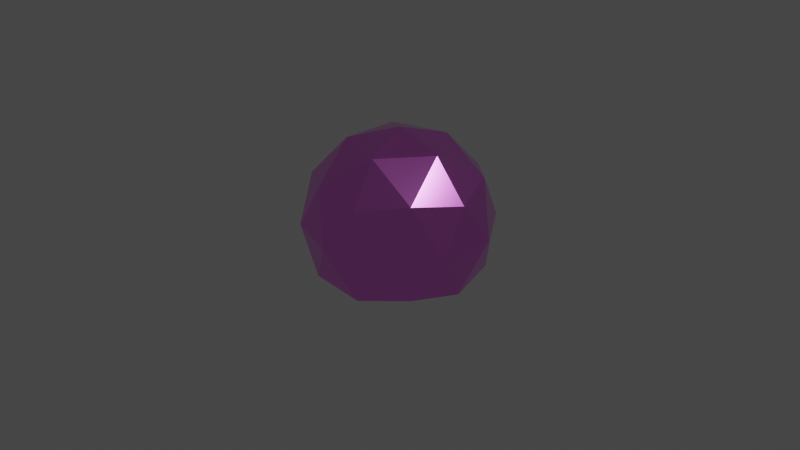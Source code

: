 # Source: untitled.blend  (saved by Blender 3.1.7; exported with 4.5.12 LTS)
import bpy
from mathutils import Matrix  # noqa: F401  (used for matrix-valued properties, if any)

bpy.ops.wm.read_factory_settings(use_empty=True)
scene = bpy.context.scene
scene.name = 'Scene'

# ---- collections
col_collection = bpy.data.collections.new('Collection'); scene.collection.children.link(col_collection)

# ---- images (referenced by path relative to the original .blend; pixels are not part of the script)
import os
ASSET_DIR = os.environ.get("B2B_ASSET_DIR", "")  # directory of the original .blend (textures are referenced by path, not embedded)
HERE = os.path.dirname(os.path.abspath(__file__))  # packed textures are extracted next to this script under _unpacked/

def load_image(name, relpath, width, height, colorspace="sRGB"):
    """Load a texture the original file referenced (path relative to the .blend, or extracted next to this script)."""
    p = next((c for c in (os.path.join(HERE, relpath), os.path.join(ASSET_DIR, relpath)) if relpath and os.path.exists(c)), "")
    if p:
        img = bpy.data.images.load(p, check_existing=True)
        img.name = name
    else:  # same state as the original file: an image datablock whose file is absent (Cycles renders it pink)
        img = bpy.data.images.new(name, width, height)
        img.source = "FILE"
        img.filepath = "//" + (relpath or name)
    img.colorspace_settings.name = colorspace
    return img
img_x = load_image('無題', '新しいフォルダー/enemy1.png', 1024, 1024, 'sRGB')

# ---- materials (node trees are filled in below, after node groups)
mat_x = bpy.data.materials.new('マテリアル')
mat_x.use_transparent_shadow = False
mat_x.preview_render_type = 'FLAT'

# ---- material node trees
mat_x.use_nodes = True; mat_x.node_tree.nodes.clear()
_N = mat_x.node_tree.nodes; _L = mat_x.node_tree.links
n0 = _N.new('ShaderNodeOutputMaterial'); n0.name = 'Material Output'; n0.location = (300, 300)
n1 = _N.new('ShaderNodeTexImage'); n1.name = '画像テクスチャ'; n1.location = (-280, 275)
n1.image = img_x
n2 = _N.new('ShaderNodeBsdfPrincipled'); n2.name = 'Principled BSDF'; n2.location = (10, 300)
n2.distribution = 'GGX'
n2.subsurface_method = 'RANDOM_WALK_SKIN'
n2.inputs[1].default_value = 0.7345
n2.inputs[2].default_value = 0.2055
n2.inputs[3].default_value = 7.25
n2.inputs[13].default_value = 1.0
n2.inputs[15].default_value = 0.2109
n2.inputs[20].default_value = 0.1464
n2.inputs[24].default_value = 0.005091
n2.inputs[27].default_value = (0.0, 0.0, 0.0, 1.0)
n2.inputs[28].default_value = 24.0
_L.new(n1.outputs[0], n2.inputs[0])
_L.new(n2.outputs[0], n0.inputs[0])
n0.is_active_output = True

# ---- world
world_world = bpy.data.worlds.new('World'); scene.world = world_world
world_world.use_nodes = True; world_world.node_tree.nodes.clear()
_N = world_world.node_tree.nodes; _L = world_world.node_tree.links
n0 = _N.new('ShaderNodeOutputWorld'); n0.name = 'World Output'; n0.location = (300, 300)
n1 = _N.new('ShaderNodeBackground'); n1.name = 'Background'; n1.location = (10, 300)
n1.inputs[0].default_value = (0.05088, 0.05088, 0.05088, 1.0)
_L.new(n1.outputs[0], n0.inputs[0])
n0.is_active_output = True
world_world.color = (0.05088, 0.05088, 0.05088)
world_world.use_sun_shadow = False
world_world.sun_shadow_jitter_overblur = 0.0

# ---- cameras
cam_camera = bpy.data.cameras.new('Camera')
cam_camera.clip_end = 100.0
cam_camera.ortho_scale = 7.314

# ---- lights
light_light = bpy.data.lights.new('Light', 'POINT')
light_light.transmission_factor = 0.0
light_light.energy = 1000.0
light_light.shadow_soft_size = 0.1
light_light.shadow_maximum_resolution = 0.006
light_light.use_absolute_resolution = True

# ---- meshes
me_ico = bpy.data.meshes.new('ICO球')
me_ico.from_pydata([(0.0, 0.0, -0.2398), (0.7236, -0.5257, -0.4472), (-0.2764, -0.8506, -0.4472), (-0.8944, 0.0, -0.4472), (-0.2764, 0.8506, -0.4472), (0.7236, 0.5257, -0.4472), (0.2764, -0.8506, 0.4472), (-0.7236, -0.5257, 0.4472), (-0.7236, 0.5257, 0.4472), (0.2764, 0.8506, 0.4472), (0.8944, 0.0, 0.4472), (0.0, 0.0, 1.0), (-0.1625, -0.5, -0.3256), (0.4253, -0.309, -0.3256), (0.2629, -0.809, -0.5257), (0.8506, 0.0, -0.5257), (0.4253, 0.309, -0.3256), (-0.5257, 0.0, -0.3256), (-0.6882, -0.5, -0.5257), (-0.1625, 0.5, -0.3256), (-0.6882, 0.5, -0.5257), (0.2629, 0.809, -0.5257), (0.9511, -0.309, 0.0), (0.9511, 0.309, 0.0), (0.0, -1.0, 0.0), (0.5878, -0.809, 0.0), (-0.9511, -0.309, 0.0), (-0.5878, -0.809, 0.0), (-0.5878, 0.809, 0.0), (-0.9511, 0.309, 0.0), (0.5878, 0.809, 0.0), (0.0, 1.0, 0.0), (0.6882, -0.5, 0.5257), (-0.2629, -0.809, 0.5257), (-0.8506, 0.0, 0.5257), (-0.2629, 0.809, 0.5257), (0.6882, 0.5, 0.5257), (0.1625, -0.5, 0.8507), (0.5257, 0.0, 0.8507), (-0.4253, -0.309, 0.8507), (-0.4253, 0.309, 0.8507), (0.1625, 0.5, 0.8507)], [], [(0, 13, 12), (1, 13, 15), (0, 12, 17), (0, 17, 19), (0, 19, 16), (1, 15, 22), (2, 14, 24), (3, 18, 26), (4, 20, 28), (5, 21, 30), (1, 22, 25), (2, 24, 27), (3, 26, 29), (4, 28, 31), (5, 30, 23), (6, 32, 37), (7, 33, 39), (8, 34, 40), (9, 35, 41), (10, 36, 38), (38, 41, 11), (38, 36, 41), (36, 9, 41), (41, 40, 11), (41, 35, 40), (35, 8, 40), (40, 39, 11), (40, 34, 39), (34, 7, 39), (39, 37, 11), (39, 33, 37), (33, 6, 37), (37, 38, 11), (37, 32, 38), (32, 10, 38), (23, 36, 10), (23, 30, 36), (30, 9, 36), (31, 35, 9), (31, 28, 35), (28, 8, 35), (29, 34, 8), (29, 26, 34), (26, 7, 34), (27, 33, 7), (27, 24, 33), (24, 6, 33), (25, 32, 6), (25, 22, 32), (22, 10, 32), (30, 31, 9), (30, 21, 31), (21, 4, 31), (28, 29, 8), (28, 20, 29), (20, 3, 29), (26, 27, 7), (26, 18, 27), (18, 2, 27), (24, 25, 6), (24, 14, 25), (14, 1, 25), (22, 23, 10), (22, 15, 23), (15, 5, 23), (16, 21, 5), (16, 19, 21), (19, 4, 21), (19, 20, 4), (19, 17, 20), (17, 3, 20), (17, 18, 3), (17, 12, 18), (12, 2, 18), (15, 16, 5), (15, 13, 16), (13, 0, 16), (12, 14, 2), (12, 13, 14), (13, 1, 14)])
_uv = me_ico.uv_layers.new(name='UVマップ')
_uv.uv.foreach_set('vector', [0.2015, 0.2058, 0.2778, 0.2918, 0.1389, 0.3061, 0.3299, 0.3505, 0.2778, 0.2918, 0.3823, 0.2387, 0.2015, 0.2058, 0.1389, 0.3061, 0.08389, 0.1787, 0.2015, 0.2058, 0.08389, 0.1787, 0.1888, 0.08575, 0.2015, 0.2058, 0.1888, 0.08575, 0.3086, 0.1556, 0.4849, 0.3027, 0.3823, 0.2536, 0.4728, 0.1835, 0.4546, 0.8934, 0.3823, 0.8044, 0.5065, 0.7818, 0.9113, 0.6697, 0.9484, 0.7339, 0.8175, 0.7339, 0.9113, 0.4312, 0.9234, 0.5504, 0.802, 0.4804, 0.5754, 0.6792, 0.4557, 0.6835, 0.5123, 0.5852, 0.4849, 0.3027, 0.4728, 0.1835, 0.5942, 0.2536, 0.4546, 0.8934, 0.5065, 0.7818, 0.5774, 0.9027, 0.9113, 0.6697, 0.8175, 0.7339, 0.802, 0.6205, 0.9113, 0.4312, 0.802, 0.4804, 0.8175, 0.367, 0.5754, 0.6792, 0.5123, 0.5852, 0.6508, 0.5852, 0.6914, 0.1835, 0.5942, 0.1134, 0.7001, 0.07008, 0.1206, 0.3935, 0.2403, 0.3892, 0.1838, 0.4875, 0.0, 0.5991, 0.04524, 0.4875, 0.1128, 0.6084, 0.4604, 0.4735, 0.3823, 0.4277, 0.5029, 0.367, 0.6961, 0.4735, 0.5832, 0.4643, 0.6414, 0.367, 0.3138, 0.645, 0.1932, 0.7057, 0.2357, 0.5992, 0.6414, 0.367, 0.5832, 0.4643, 0.5029, 0.367, 0.5832, 0.4643, 0.4604, 0.4735, 0.5029, 0.367, 0.1932, 0.7057, 0.1128, 0.6084, 0.2357, 0.5992, 0.1932, 0.7057, 0.05468, 0.7057, 0.1128, 0.6084, 0.05468, 0.7057, 0.0, 0.5991, 0.1128, 0.6084, 0.1128, 0.6084, 0.1838, 0.4875, 0.2357, 0.5992, 0.1128, 0.6084, 0.04524, 0.4875, 0.1838, 0.4875, 0.04524, 0.4875, 0.1206, 0.3935, 0.1838, 0.4875, 0.1838, 0.4875, 0.3079, 0.5101, 0.2357, 0.5992, 0.1838, 0.4875, 0.2403, 0.3892, 0.3079, 0.5101, 0.645, 0.7818, 0.5696, 0.6878, 0.674, 0.6835, 0.3079, 0.5101, 0.3138, 0.645, 0.2357, 0.5992, 0.7001, 0.07008, 0.5942, 0.1134, 0.5787, 0.0, 0.5942, 0.1134, 0.4849, 0.06425, 0.5787, 0.0, 0.6508, 0.5852, 0.5832, 0.4643, 0.6961, 0.4735, 0.6508, 0.5852, 0.5123, 0.5852, 0.5832, 0.4643, 0.5123, 0.5852, 0.4604, 0.4735, 0.5832, 0.4643, 0.3881, 0.5626, 0.3823, 0.4277, 0.4604, 0.4735, 0.8175, 0.367, 0.802, 0.4804, 0.6961, 0.437, 0.802, 0.4804, 0.7048, 0.5504, 0.6961, 0.437, 0.802, 0.6205, 0.6961, 0.6638, 0.7048, 0.5504, 0.802, 0.6205, 0.8175, 0.7339, 0.6961, 0.6638, 0.01622, 0.3892, 0.1206, 0.3935, 0.04524, 0.4875, 0.5774, 0.9027, 0.645, 0.7818, 0.6903, 0.8934, 0.5774, 0.9027, 0.5065, 0.7818, 0.645, 0.7818, 0.5065, 0.7818, 0.5696, 0.6878, 0.645, 0.7818, 0.5942, 0.2536, 0.5942, 0.1134, 0.6914, 0.1835, 0.5942, 0.2536, 0.4728, 0.1835, 0.5942, 0.1134, 0.4728, 0.1835, 0.4849, 0.06425, 0.5942, 0.1134, 0.5123, 0.5852, 0.3881, 0.5626, 0.4604, 0.4735, 0.5123, 0.5852, 0.4557, 0.6835, 0.3881, 0.5626, 0.9484, 0.367, 0.9113, 0.4312, 0.8175, 0.367, 0.802, 0.4804, 0.802, 0.6205, 0.7048, 0.5504, 0.802, 0.4804, 0.9234, 0.5504, 0.802, 0.6205, 0.9234, 0.5504, 0.9113, 0.6697, 0.802, 0.6205, 0.6356, 1.0, 0.5774, 0.9027, 0.6903, 0.8934, 0.6356, 1.0, 0.4971, 1.0, 0.5774, 0.9027, 0.4971, 1.0, 0.4546, 0.8934, 0.5774, 0.9027, 0.7001, 0.2969, 0.5942, 0.2536, 0.6914, 0.1835, 0.5065, 0.7818, 0.3823, 0.8044, 0.4499, 0.6835, 0.5787, 0.367, 0.4849, 0.3027, 0.5942, 0.2536, 0.4728, 0.1835, 0.3823, 0.1134, 0.4849, 0.06425, 0.4728, 0.1835, 0.3823, 0.2536, 0.3823, 0.1134, 0.6799, 0.6835, 0.5754, 0.6792, 0.6508, 0.5852, 0.3086, 0.1556, 0.2932, 0.03266, 0.3823, 0.1189, 0.3086, 0.1556, 0.1888, 0.08575, 0.2932, 0.03266, 0.1888, 0.08575, 0.1784, 0.0, 0.2932, 0.03266, 0.1888, 0.08575, 0.06853, 0.0558, 0.1784, 0.0, 0.1888, 0.08575, 0.08389, 0.1787, 0.06853, 0.0558, 0.08389, 0.1787, 0.0, 0.1582, 0.06853, 0.0558, 0.08389, 0.1787, 0.01871, 0.2761, 0.0, 0.1582, 0.08389, 0.1787, 0.1389, 0.3061, 0.01871, 0.2761, 0.1389, 0.3061, 0.09365, 0.3749, 0.01871, 0.2761, 0.3823, 0.2387, 0.3086, 0.1556, 0.3823, 0.1189, 0.3823, 0.2387, 0.2778, 0.2918, 0.3086, 0.1556, 0.2778, 0.2918, 0.2015, 0.2058, 0.3086, 0.1556, 0.1389, 0.3061, 0.2126, 0.3892, 0.09365, 0.3749, 0.1389, 0.3061, 0.2778, 0.2918, 0.2126, 0.3892, 0.2778, 0.2918, 0.3299, 0.3505, 0.2126, 0.3892])
me_ico.materials.append(mat_x)
me_ico.use_remesh_fix_poles = True
me_ico.use_remesh_preserve_attributes = False
me_ico.update()

# ---- objects
ob_light = bpy.data.objects.new('Light', light_light)
ob_camera = bpy.data.objects.new('Camera', cam_camera)
ob_ico = bpy.data.objects.new('ICO球', me_ico)

# ---- transforms, parenting, visibility, modifiers, constraints
ob_light.location = (4.076, 1.005, 5.904)
ob_light.rotation_euler = (0.6503, 0.05522, 1.866)
ob_light.lock_rotations_4d = False
ob_light.empty_display_type = 'ARROWS'
ob_light.color = (0.0, 0.0, 0.0, 0.0)
ob_light.lineart.crease_threshold = 0.0
ob_camera.location = (7.359, -6.926, 4.958)
ob_camera.rotation_euler = (1.109, 0.0, 0.8149)
ob_camera.lock_rotations_4d = False
ob_camera.empty_display_type = 'ARROWS'
ob_camera.color = (0.0, 0.0, 0.0, 0.0)
ob_camera.display_type = 'WIRE'
ob_camera.lineart.crease_threshold = 0.0
ob_ico.location = (0.0, 0.0, 0.0)

# ---- collection membership
col_collection.objects.link(ob_light)
col_collection.objects.link(ob_camera)
col_collection.objects.link(ob_ico)

# ---- scene / render settings (as saved in the file)
scene.camera = ob_camera
scene.frame_start = 1; scene.frame_end = 250; scene.frame_set(1)
scene.render.engine = 'BLENDER_EEVEE_NEXT'
scene.cycles.sampling_pattern = 'TABULATED_SOBOL'
scene.cycles.use_light_tree = False
scene.view_settings.view_transform = 'Filmic'
bpy.context.view_layer.update()

